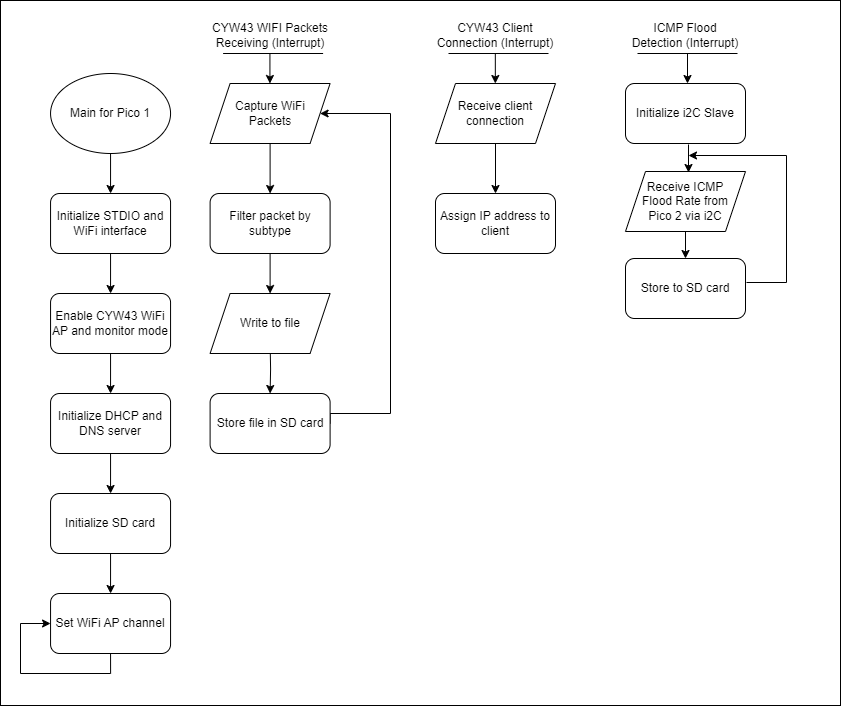

The diagram above was exported from draw.io. Its source (the exported page's mxGraphModel, read from the mxfile embedded in the PNG):
<mxGraphModel dx="936" dy="522" grid="1" gridSize="10" guides="1" tooltips="1" connect="1" arrows="1" fold="1" page="1" pageScale="1" pageWidth="1654" pageHeight="1169" math="0" shadow="0">
  <root>
    <mxCell id="0" />
    <mxCell id="1" parent="0" />
    <mxCell id="om0DWlveCjdhmPXRLr2c-2" value="" style="rounded=0;whiteSpace=wrap;html=1;" parent="1" vertex="1">
      <mxGeometry x="80" y="240" width="840" height="705" as="geometry" />
    </mxCell>
    <mxCell id="7FkLfAGAlu--YNNAK5v--67" style="edgeStyle=orthogonalEdgeStyle;rounded=0;orthogonalLoop=1;jettySize=auto;html=1;entryX=0.5;entryY=0;entryDx=0;entryDy=0;" parent="1" source="7FkLfAGAlu--YNNAK5v--64" target="7FkLfAGAlu--YNNAK5v--65" edge="1">
      <mxGeometry relative="1" as="geometry" />
    </mxCell>
    <mxCell id="7FkLfAGAlu--YNNAK5v--64" value="Main for Pico 1" style="ellipse;whiteSpace=wrap;html=1;" parent="1" vertex="1">
      <mxGeometry x="130.05999999999995" y="313" width="120" height="80" as="geometry" />
    </mxCell>
    <mxCell id="7FkLfAGAlu--YNNAK5v--68" style="edgeStyle=orthogonalEdgeStyle;rounded=0;orthogonalLoop=1;jettySize=auto;html=1;" parent="1" source="7FkLfAGAlu--YNNAK5v--65" target="7FkLfAGAlu--YNNAK5v--66" edge="1">
      <mxGeometry relative="1" as="geometry" />
    </mxCell>
    <mxCell id="7FkLfAGAlu--YNNAK5v--65" value="Initialize STDIO and WiFi interface" style="rounded=1;whiteSpace=wrap;html=1;" parent="1" vertex="1">
      <mxGeometry x="130.05999999999995" y="433" width="120" height="60" as="geometry" />
    </mxCell>
    <mxCell id="7FkLfAGAlu--YNNAK5v--70" style="edgeStyle=orthogonalEdgeStyle;rounded=0;orthogonalLoop=1;jettySize=auto;html=1;" parent="1" source="7FkLfAGAlu--YNNAK5v--66" target="7FkLfAGAlu--YNNAK5v--69" edge="1">
      <mxGeometry relative="1" as="geometry" />
    </mxCell>
    <mxCell id="7FkLfAGAlu--YNNAK5v--66" value="Enable CYW43 WiFi AP and monitor mode" style="rounded=1;whiteSpace=wrap;html=1;" parent="1" vertex="1">
      <mxGeometry x="130.05999999999995" y="533" width="120" height="60" as="geometry" />
    </mxCell>
    <mxCell id="7FkLfAGAlu--YNNAK5v--73" style="edgeStyle=orthogonalEdgeStyle;rounded=0;orthogonalLoop=1;jettySize=auto;html=1;exitX=0.5;exitY=1;exitDx=0;exitDy=0;entryX=0.5;entryY=0;entryDx=0;entryDy=0;" parent="1" source="7FkLfAGAlu--YNNAK5v--69" target="7FkLfAGAlu--YNNAK5v--78" edge="1">
      <mxGeometry relative="1" as="geometry" />
    </mxCell>
    <mxCell id="7FkLfAGAlu--YNNAK5v--69" value="Initialize DHCP and DNS server" style="rounded=1;whiteSpace=wrap;html=1;" parent="1" vertex="1">
      <mxGeometry x="130.05999999999995" y="633" width="120" height="60" as="geometry" />
    </mxCell>
    <mxCell id="7FkLfAGAlu--YNNAK5v--72" value="Set WiFi AP channel" style="rounded=1;whiteSpace=wrap;html=1;" parent="1" vertex="1">
      <mxGeometry x="130.05999999999995" y="833" width="120" height="60" as="geometry" />
    </mxCell>
    <mxCell id="7FkLfAGAlu--YNNAK5v--74" style="edgeStyle=orthogonalEdgeStyle;rounded=0;orthogonalLoop=1;jettySize=auto;html=1;entryX=0;entryY=0.5;entryDx=0;entryDy=0;exitX=0.5;exitY=1;exitDx=0;exitDy=0;" parent="1" source="7FkLfAGAlu--YNNAK5v--72" target="7FkLfAGAlu--YNNAK5v--72" edge="1">
      <mxGeometry relative="1" as="geometry">
        <Array as="points">
          <mxPoint x="190" y="913" />
          <mxPoint x="100" y="913" />
          <mxPoint x="100" y="863" />
        </Array>
      </mxGeometry>
    </mxCell>
    <mxCell id="7FkLfAGAlu--YNNAK5v--79" style="edgeStyle=orthogonalEdgeStyle;rounded=0;orthogonalLoop=1;jettySize=auto;html=1;entryX=0.5;entryY=0;entryDx=0;entryDy=0;" parent="1" source="7FkLfAGAlu--YNNAK5v--78" target="7FkLfAGAlu--YNNAK5v--72" edge="1">
      <mxGeometry relative="1" as="geometry" />
    </mxCell>
    <mxCell id="7FkLfAGAlu--YNNAK5v--78" value="Initialize SD card" style="rounded=1;whiteSpace=wrap;html=1;" parent="1" vertex="1">
      <mxGeometry x="130.05999999999995" y="733" width="120" height="60" as="geometry" />
    </mxCell>
    <mxCell id="7FkLfAGAlu--YNNAK5v--106" style="edgeStyle=orthogonalEdgeStyle;rounded=0;orthogonalLoop=1;jettySize=auto;html=1;entryX=0.5;entryY=0;entryDx=0;entryDy=0;" parent="1" source="7FkLfAGAlu--YNNAK5v--94" target="7FkLfAGAlu--YNNAK5v--105" edge="1">
      <mxGeometry relative="1" as="geometry" />
    </mxCell>
    <mxCell id="7FkLfAGAlu--YNNAK5v--94" value="Capture WiFi &lt;br&gt;Packets" style="shape=parallelogram;perimeter=parallelogramPerimeter;whiteSpace=wrap;html=1;fixedSize=1;" parent="1" vertex="1">
      <mxGeometry x="289.5999999999999" y="323" width="120" height="60" as="geometry" />
    </mxCell>
    <mxCell id="7FkLfAGAlu--YNNAK5v--95" style="edgeStyle=orthogonalEdgeStyle;rounded=0;orthogonalLoop=1;jettySize=auto;html=1;exitX=0.5;exitY=1;exitDx=0;exitDy=0;" parent="1" source="7FkLfAGAlu--YNNAK5v--105" target="vQJ5Dv5FhjWJxUq8IODX-2" edge="1">
      <mxGeometry relative="1" as="geometry">
        <mxPoint x="349.5999999999999" y="493" as="sourcePoint" />
        <mxPoint x="350" y="530" as="targetPoint" />
      </mxGeometry>
    </mxCell>
    <mxCell id="7FkLfAGAlu--YNNAK5v--114" style="edgeStyle=orthogonalEdgeStyle;rounded=0;orthogonalLoop=1;jettySize=auto;html=1;exitX=0.5;exitY=1;exitDx=0;exitDy=0;entryX=0.5;entryY=0;entryDx=0;entryDy=0;" parent="1" target="7FkLfAGAlu--YNNAK5v--113" edge="1">
      <mxGeometry relative="1" as="geometry">
        <mxPoint x="349.5999999999999" y="583" as="sourcePoint" />
      </mxGeometry>
    </mxCell>
    <mxCell id="7FkLfAGAlu--YNNAK5v--102" style="edgeStyle=orthogonalEdgeStyle;rounded=0;orthogonalLoop=1;jettySize=auto;html=1;entryX=1;entryY=0.5;entryDx=0;entryDy=0;exitX=1;exitY=0.5;exitDx=0;exitDy=0;" parent="1" source="7FkLfAGAlu--YNNAK5v--113" target="7FkLfAGAlu--YNNAK5v--94" edge="1">
      <mxGeometry relative="1" as="geometry">
        <Array as="points">
          <mxPoint x="410" y="653" />
          <mxPoint x="470" y="653" />
          <mxPoint x="470" y="353" />
        </Array>
        <mxPoint x="436.5999999999999" y="573" as="sourcePoint" />
      </mxGeometry>
    </mxCell>
    <mxCell id="7FkLfAGAlu--YNNAK5v--105" value="Filter packet by subtype" style="rounded=1;whiteSpace=wrap;html=1;" parent="1" vertex="1">
      <mxGeometry x="289.5999999999999" y="433" width="120" height="60" as="geometry" />
    </mxCell>
    <mxCell id="7FkLfAGAlu--YNNAK5v--113" value="Store file in SD card" style="rounded=1;whiteSpace=wrap;html=1;" parent="1" vertex="1">
      <mxGeometry x="289.5999999999999" y="633" width="120" height="60" as="geometry" />
    </mxCell>
    <mxCell id="vQJ5Dv5FhjWJxUq8IODX-2" value="Write to file" style="shape=parallelogram;perimeter=parallelogramPerimeter;whiteSpace=wrap;html=1;fixedSize=1;" parent="1" vertex="1">
      <mxGeometry x="289.5999999999999" y="533" width="120" height="60" as="geometry" />
    </mxCell>
    <mxCell id="vswlcj_-kNGbSdDzhYGa-27" value="" style="endArrow=none;html=1;rounded=0;" parent="1" edge="1">
      <mxGeometry width="50" height="50" relative="1" as="geometry">
        <mxPoint x="302.6" y="293" as="sourcePoint" />
        <mxPoint x="402.5999999999999" y="293" as="targetPoint" />
      </mxGeometry>
    </mxCell>
    <mxCell id="vswlcj_-kNGbSdDzhYGa-28" value="CYW43 WIFI Packets Receiving (Interrupt)" style="text;html=1;strokeColor=none;fillColor=none;align=center;verticalAlign=middle;whiteSpace=wrap;rounded=0;" parent="1" vertex="1">
      <mxGeometry x="284.6" y="260" width="130" height="30" as="geometry" />
    </mxCell>
    <mxCell id="vswlcj_-kNGbSdDzhYGa-29" value="" style="endArrow=classic;html=1;rounded=0;entryX=0.584;entryY=0.002;entryDx=0;entryDy=0;entryPerimeter=0;" parent="1" edge="1">
      <mxGeometry width="50" height="50" relative="1" as="geometry">
        <mxPoint x="349.43000000000006" y="293" as="sourcePoint" />
        <mxPoint x="349.43000000000006" y="323" as="targetPoint" />
      </mxGeometry>
    </mxCell>
    <mxCell id="vswlcj_-kNGbSdDzhYGa-45" value="" style="endArrow=none;html=1;rounded=0;" parent="1" edge="1">
      <mxGeometry width="50" height="50" relative="1" as="geometry">
        <mxPoint x="717" y="293" as="sourcePoint" />
        <mxPoint x="817" y="293" as="targetPoint" />
      </mxGeometry>
    </mxCell>
    <mxCell id="vswlcj_-kNGbSdDzhYGa-46" value="ICMP Flood&lt;br&gt;Detection (Interrupt)" style="text;html=1;strokeColor=none;fillColor=none;align=center;verticalAlign=middle;whiteSpace=wrap;rounded=0;" parent="1" vertex="1">
      <mxGeometry x="700" y="260" width="130" height="30" as="geometry" />
    </mxCell>
    <mxCell id="vswlcj_-kNGbSdDzhYGa-47" value="" style="endArrow=classic;html=1;rounded=0;entryX=0.584;entryY=0.002;entryDx=0;entryDy=0;entryPerimeter=0;" parent="1" edge="1">
      <mxGeometry width="50" height="50" relative="1" as="geometry">
        <mxPoint x="767" y="293" as="sourcePoint" />
        <mxPoint x="767" y="323" as="targetPoint" />
      </mxGeometry>
    </mxCell>
    <mxCell id="iw9XY2oq4QqD-sm4omKh-31" style="edgeStyle=orthogonalEdgeStyle;rounded=0;orthogonalLoop=1;jettySize=auto;html=1;entryX=0.5;entryY=0;entryDx=0;entryDy=0;" parent="1" source="iw9XY2oq4QqD-sm4omKh-32" target="iw9XY2oq4QqD-sm4omKh-34" edge="1">
      <mxGeometry relative="1" as="geometry" />
    </mxCell>
    <mxCell id="iw9XY2oq4QqD-sm4omKh-32" value="Receive ICMP&lt;br&gt;Flood Rate from&lt;br&gt;Pico 2 via i2C" style="shape=parallelogram;perimeter=parallelogramPerimeter;whiteSpace=wrap;html=1;fixedSize=1;" parent="1" vertex="1">
      <mxGeometry x="705" y="411" width="120" height="60" as="geometry" />
    </mxCell>
    <mxCell id="iw9XY2oq4QqD-sm4omKh-33" style="edgeStyle=orthogonalEdgeStyle;rounded=0;orthogonalLoop=1;jettySize=auto;html=1;exitX=1;exitY=0.5;exitDx=0;exitDy=0;" parent="1" edge="1">
      <mxGeometry relative="1" as="geometry">
        <Array as="points">
          <mxPoint x="866" y="522" />
          <mxPoint x="866" y="395" />
        </Array>
        <mxPoint x="826.0000000000002" y="522" as="sourcePoint" />
        <mxPoint x="768" y="395" as="targetPoint" />
      </mxGeometry>
    </mxCell>
    <mxCell id="iw9XY2oq4QqD-sm4omKh-34" value="Store to SD card" style="rounded=1;whiteSpace=wrap;html=1;" parent="1" vertex="1">
      <mxGeometry x="705" y="498" width="120" height="60" as="geometry" />
    </mxCell>
    <mxCell id="iw9XY2oq4QqD-sm4omKh-35" value="Initialize i2C Slave" style="rounded=1;whiteSpace=wrap;html=1;" parent="1" vertex="1">
      <mxGeometry x="705" y="323" width="120" height="60" as="geometry" />
    </mxCell>
    <mxCell id="iw9XY2oq4QqD-sm4omKh-36" value="" style="endArrow=classic;html=1;rounded=0;entryX=0.5;entryY=0;entryDx=0;entryDy=0;exitX=0.5;exitY=1;exitDx=0;exitDy=0;" parent="1" edge="1">
      <mxGeometry width="50" height="50" relative="1" as="geometry">
        <mxPoint x="768" y="384" as="sourcePoint" />
        <mxPoint x="768" y="412" as="targetPoint" />
      </mxGeometry>
    </mxCell>
    <mxCell id="s973GMMRTIgNfG1LIUEM-1" style="edgeStyle=orthogonalEdgeStyle;rounded=0;orthogonalLoop=1;jettySize=auto;html=1;entryX=0.5;entryY=0;entryDx=0;entryDy=0;" parent="1" source="s973GMMRTIgNfG1LIUEM-2" target="s973GMMRTIgNfG1LIUEM-6" edge="1">
      <mxGeometry relative="1" as="geometry" />
    </mxCell>
    <mxCell id="s973GMMRTIgNfG1LIUEM-2" value="Receive client connection" style="shape=parallelogram;perimeter=parallelogramPerimeter;whiteSpace=wrap;html=1;fixedSize=1;" parent="1" vertex="1">
      <mxGeometry x="514.9999999999999" y="323" width="120" height="60" as="geometry" />
    </mxCell>
    <mxCell id="s973GMMRTIgNfG1LIUEM-6" value="Assign IP address to client" style="rounded=1;whiteSpace=wrap;html=1;" parent="1" vertex="1">
      <mxGeometry x="514.9999999999999" y="433" width="120" height="60" as="geometry" />
    </mxCell>
    <mxCell id="s973GMMRTIgNfG1LIUEM-9" value="" style="endArrow=none;html=1;rounded=0;" parent="1" edge="1">
      <mxGeometry width="50" height="50" relative="1" as="geometry">
        <mxPoint x="528" y="293" as="sourcePoint" />
        <mxPoint x="627.9999999999999" y="293" as="targetPoint" />
      </mxGeometry>
    </mxCell>
    <mxCell id="s973GMMRTIgNfG1LIUEM-10" value="CYW43 Client Connection (Interrupt)" style="text;html=1;strokeColor=none;fillColor=none;align=center;verticalAlign=middle;whiteSpace=wrap;rounded=0;" parent="1" vertex="1">
      <mxGeometry x="510" y="260" width="130" height="30" as="geometry" />
    </mxCell>
    <mxCell id="s973GMMRTIgNfG1LIUEM-11" value="" style="endArrow=classic;html=1;rounded=0;entryX=0.584;entryY=0.002;entryDx=0;entryDy=0;entryPerimeter=0;" parent="1" edge="1">
      <mxGeometry width="50" height="50" relative="1" as="geometry">
        <mxPoint x="574.83" y="293" as="sourcePoint" />
        <mxPoint x="574.83" y="323" as="targetPoint" />
      </mxGeometry>
    </mxCell>
  </root>
</mxGraphModel>